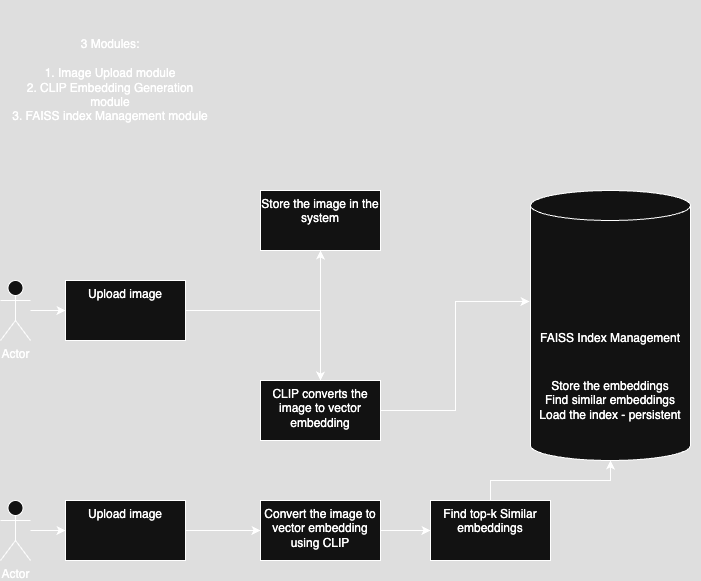

The diagram above was exported from draw.io. Its source (the exported page's mxGraphModel, read from the mxfile embedded in the PNG):
<mxGraphModel dx="998" dy="570" grid="1" gridSize="10" guides="1" tooltips="1" connect="1" arrows="1" fold="1" page="1" pageScale="1" pageWidth="827" pageHeight="1169" math="0" shadow="0">
  <root>
    <mxCell id="0" />
    <mxCell id="1" parent="0" />
    <mxCell id="XytcZZHRRXMJ_uVv1d-c-4" value="" style="edgeStyle=orthogonalEdgeStyle;rounded=0;orthogonalLoop=1;jettySize=auto;html=1;" parent="1" source="XytcZZHRRXMJ_uVv1d-c-2" target="XytcZZHRRXMJ_uVv1d-c-3" edge="1">
      <mxGeometry relative="1" as="geometry" />
    </mxCell>
    <mxCell id="XytcZZHRRXMJ_uVv1d-c-2" value="Actor" style="shape=umlActor;verticalLabelPosition=bottom;verticalAlign=top;html=1;outlineConnect=0;" parent="1" vertex="1">
      <mxGeometry x="110" y="310" width="30" height="60" as="geometry" />
    </mxCell>
    <mxCell id="XytcZZHRRXMJ_uVv1d-c-6" value="" style="edgeStyle=orthogonalEdgeStyle;rounded=0;orthogonalLoop=1;jettySize=auto;html=1;" parent="1" source="XytcZZHRRXMJ_uVv1d-c-3" target="XytcZZHRRXMJ_uVv1d-c-5" edge="1">
      <mxGeometry relative="1" as="geometry" />
    </mxCell>
    <mxCell id="XytcZZHRRXMJ_uVv1d-c-8" value="" style="edgeStyle=orthogonalEdgeStyle;rounded=0;orthogonalLoop=1;jettySize=auto;html=1;" parent="1" source="XytcZZHRRXMJ_uVv1d-c-3" target="XytcZZHRRXMJ_uVv1d-c-7" edge="1">
      <mxGeometry relative="1" as="geometry" />
    </mxCell>
    <mxCell id="XytcZZHRRXMJ_uVv1d-c-3" value="Upload image" style="whiteSpace=wrap;html=1;verticalAlign=top;" parent="1" vertex="1">
      <mxGeometry x="175" y="310" width="120" height="60" as="geometry" />
    </mxCell>
    <mxCell id="XytcZZHRRXMJ_uVv1d-c-19" value="" style="edgeStyle=orthogonalEdgeStyle;rounded=0;orthogonalLoop=1;jettySize=auto;html=1;entryX=-0.006;entryY=0.411;entryDx=0;entryDy=0;entryPerimeter=0;" parent="1" source="XytcZZHRRXMJ_uVv1d-c-5" target="XytcZZHRRXMJ_uVv1d-c-27" edge="1">
      <mxGeometry relative="1" as="geometry">
        <mxPoint x="570" y="440" as="targetPoint" />
      </mxGeometry>
    </mxCell>
    <mxCell id="XytcZZHRRXMJ_uVv1d-c-5" value="CLIP converts the image to vector embedding" style="whiteSpace=wrap;html=1;verticalAlign=top;" parent="1" vertex="1">
      <mxGeometry x="370" y="410" width="120" height="60" as="geometry" />
    </mxCell>
    <mxCell id="XytcZZHRRXMJ_uVv1d-c-7" value="Store the image in the system" style="whiteSpace=wrap;html=1;verticalAlign=top;" parent="1" vertex="1">
      <mxGeometry x="370" y="220" width="120" height="60" as="geometry" />
    </mxCell>
    <mxCell id="XytcZZHRRXMJ_uVv1d-c-11" value="" style="edgeStyle=orthogonalEdgeStyle;rounded=0;orthogonalLoop=1;jettySize=auto;html=1;" parent="1" source="XytcZZHRRXMJ_uVv1d-c-9" target="XytcZZHRRXMJ_uVv1d-c-10" edge="1">
      <mxGeometry relative="1" as="geometry" />
    </mxCell>
    <mxCell id="XytcZZHRRXMJ_uVv1d-c-9" value="Actor" style="shape=umlActor;verticalLabelPosition=bottom;verticalAlign=top;html=1;outlineConnect=0;" parent="1" vertex="1">
      <mxGeometry x="110" y="530" width="30" height="60" as="geometry" />
    </mxCell>
    <mxCell id="XytcZZHRRXMJ_uVv1d-c-13" value="" style="edgeStyle=orthogonalEdgeStyle;rounded=0;orthogonalLoop=1;jettySize=auto;html=1;" parent="1" source="XytcZZHRRXMJ_uVv1d-c-10" target="XytcZZHRRXMJ_uVv1d-c-12" edge="1">
      <mxGeometry relative="1" as="geometry" />
    </mxCell>
    <mxCell id="XytcZZHRRXMJ_uVv1d-c-10" value="Upload image" style="whiteSpace=wrap;html=1;verticalAlign=top;" parent="1" vertex="1">
      <mxGeometry x="175" y="530" width="120" height="60" as="geometry" />
    </mxCell>
    <mxCell id="XytcZZHRRXMJ_uVv1d-c-29" value="" style="edgeStyle=orthogonalEdgeStyle;rounded=0;orthogonalLoop=1;jettySize=auto;html=1;" parent="1" source="XytcZZHRRXMJ_uVv1d-c-12" target="XytcZZHRRXMJ_uVv1d-c-28" edge="1">
      <mxGeometry relative="1" as="geometry" />
    </mxCell>
    <mxCell id="XytcZZHRRXMJ_uVv1d-c-12" value="Convert the image to vector embedding using CLIP" style="whiteSpace=wrap;html=1;verticalAlign=top;" parent="1" vertex="1">
      <mxGeometry x="370" y="530" width="120" height="60" as="geometry" />
    </mxCell>
    <mxCell id="XytcZZHRRXMJ_uVv1d-c-27" value="FAISS Index Management" style="shape=cylinder3;whiteSpace=wrap;html=1;boundedLbl=1;backgroundOutline=1;size=15;" parent="1" vertex="1">
      <mxGeometry x="640" y="220" width="160" height="270" as="geometry" />
    </mxCell>
    <mxCell id="XytcZZHRRXMJ_uVv1d-c-28" value="Find top-k Similar embeddings" style="whiteSpace=wrap;html=1;verticalAlign=top;" parent="1" vertex="1">
      <mxGeometry x="540" y="530" width="120" height="60" as="geometry" />
    </mxCell>
    <mxCell id="XytcZZHRRXMJ_uVv1d-c-30" style="edgeStyle=orthogonalEdgeStyle;rounded=0;orthogonalLoop=1;jettySize=auto;html=1;entryX=0.5;entryY=1;entryDx=0;entryDy=0;entryPerimeter=0;" parent="1" source="XytcZZHRRXMJ_uVv1d-c-28" target="XytcZZHRRXMJ_uVv1d-c-27" edge="1">
      <mxGeometry relative="1" as="geometry" />
    </mxCell>
    <mxCell id="XytcZZHRRXMJ_uVv1d-c-32" value="3 Modules:&lt;div&gt;&lt;br&gt;&lt;/div&gt;&lt;div&gt;1. Image Upload module&lt;/div&gt;&lt;div&gt;2. CLIP Embedding Generation module&lt;/div&gt;&lt;div&gt;3. FAISS index Management module&lt;/div&gt;" style="text;html=1;align=center;verticalAlign=middle;whiteSpace=wrap;rounded=0;" parent="1" vertex="1">
      <mxGeometry x="120" y="30" width="200" height="160" as="geometry" />
    </mxCell>
    <mxCell id="XytcZZHRRXMJ_uVv1d-c-33" value="&lt;span style=&quot;background-color: transparent; color: light-dark(rgb(0, 0, 0), rgb(255, 255, 255));&quot;&gt;Store the embeddings&lt;/span&gt;&lt;div&gt;&lt;div&gt;Find similar embeddings&lt;br&gt;Load the index - persistent&lt;/div&gt;&lt;/div&gt;" style="text;html=1;align=center;verticalAlign=middle;whiteSpace=wrap;rounded=0;" parent="1" vertex="1">
      <mxGeometry x="630" y="310" width="180" height="240" as="geometry" />
    </mxCell>
  </root>
</mxGraphModel>